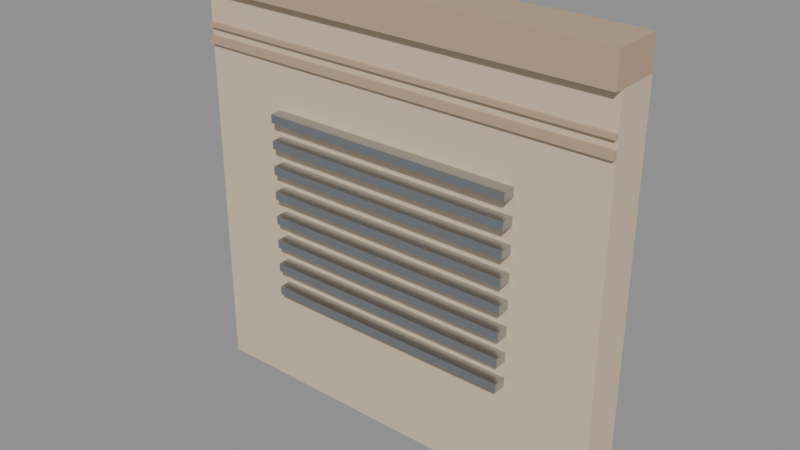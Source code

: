 # Source: city_office_service.blend  (saved by Blender 5.4.6; exported with 4.5.12 LTS)
import bpy
from mathutils import Matrix  # noqa: F401  (used for matrix-valued properties, if any)

bpy.ops.wm.read_factory_settings(use_empty=True)
scene = bpy.context.scene
scene.name = 'CityOfficeServiceAsset'

# ---- collections
col_stubby_cityofficeservice = bpy.data.collections.new('STUBBY_CityOfficeService'); scene.collection.children.link(col_stubby_cityofficeservice)

# ---- materials (node trees are filled in below, after node groups)
mat_city_plaster = bpy.data.materials.new('City_Plaster')
mat_city_plaster.use_backface_culling = True
mat_city_plaster.diffuse_color = (0.6724, 0.5395, 0.3916, 1.0)
mat_city_titanium = bpy.data.materials.new('City_Titanium')
mat_city_titanium.use_backface_culling = True
mat_city_titanium.diffuse_color = (0.4793, 0.5029, 0.5395, 1.0)
mat_city_relief = bpy.data.materials.new('City_Relief')
mat_city_relief.use_backface_culling = True
mat_city_relief.diffuse_color = (0.4969, 0.3564, 0.2423, 1.0)

# ---- material node trees
mat_city_plaster.use_nodes = True; mat_city_plaster.node_tree.nodes.clear()
_N = mat_city_plaster.node_tree.nodes; _L = mat_city_plaster.node_tree.links
n0 = _N.new('ShaderNodeBsdfPrincipled'); n0.name = 'Principled BSDF'; n0.location = (-200, 100)
n0.inputs[0].default_value = (0.6724, 0.5395, 0.3916, 1.0)
n0.inputs[2].default_value = 0.9
n0.inputs[10].default_value = 0.005
n1 = _N.new('ShaderNodeOutputMaterial'); n1.name = 'Material Output'; n1.location = (200, 100)
_L.new(n0.outputs[0], n1.inputs[0])
n1.is_active_output = True
mat_city_titanium.use_nodes = True; mat_city_titanium.node_tree.nodes.clear()
_N = mat_city_titanium.node_tree.nodes; _L = mat_city_titanium.node_tree.links
n0 = _N.new('ShaderNodeBsdfPrincipled'); n0.name = 'Principled BSDF'; n0.location = (-200, 100)
n0.inputs[0].default_value = (0.4793, 0.5029, 0.5395, 1.0)
n0.inputs[1].default_value = 1.0
n0.inputs[2].default_value = 0.32
n0.inputs[10].default_value = 0.005
n1 = _N.new('ShaderNodeOutputMaterial'); n1.name = 'Material Output'; n1.location = (200, 100)
_L.new(n0.outputs[0], n1.inputs[0])
n1.is_active_output = True
mat_city_relief.use_nodes = True; mat_city_relief.node_tree.nodes.clear()
_N = mat_city_relief.node_tree.nodes; _L = mat_city_relief.node_tree.links
n0 = _N.new('ShaderNodeBsdfPrincipled'); n0.name = 'Principled BSDF'; n0.location = (-200, 100)
n0.inputs[0].default_value = (0.4969, 0.3564, 0.2423, 1.0)
n0.inputs[2].default_value = 0.92
n0.inputs[10].default_value = 0.005
n1 = _N.new('ShaderNodeOutputMaterial'); n1.name = 'Material Output'; n1.location = (200, 100)
_L.new(n0.outputs[0], n1.inputs[0])
n1.is_active_output = True

# ---- meshes
me_cityofficeservice_wall = bpy.data.meshes.new('CityOfficeService_Wall')
me_cityofficeservice_wall.from_pydata([(0.0, 0.0, 0.0), (0.0, 0.0, 3.7), (0.0, 0.4, 0.0), (0.0, 0.4, 3.7), (4.0, 0.0, 0.0), (4.0, 0.0, 3.7), (4.0, 0.4, 0.0), (4.0, 0.4, 3.7)], [], [(0, 1, 3, 2), (2, 3, 7, 6), (6, 7, 5, 4), (4, 5, 1, 0), (2, 6, 4, 0), (7, 3, 1, 5)])
_uv = me_cityofficeservice_wall.uv_layers.new(name='UVMap')
_uv.uv.foreach_set('vector', [0.0, 0.0, 0.0, 3.7, 0.4, 3.7, 0.4, 0.0, 0.0, 0.0, 0.0, 3.7, 4.0, 3.7, 4.0, 0.0, 0.4, 0.0, 0.4, 3.7, 0.0, 3.7, 0.0, 0.0, 4.0, 0.0, 4.0, 3.7, 0.0, 3.7, 0.0, 0.0, 0.0, 0.4, 4.0, 0.4, 4.0, 0.0, 0.0, 0.0, 4.0, 0.4, 0.0, 0.4, 0.0, 0.0, 4.0, 0.0])
me_cityofficeservice_wall.materials.append(mat_city_plaster)
me_cityofficeservice_wall.update()
me_cityofficeservice_louvre0 = bpy.data.meshes.new('CityOfficeService_Louvre0')
me_cityofficeservice_louvre0.from_pydata([(0.8, -0.12, 1.0), (0.8, -0.12, 1.08), (0.8, 0.0, 1.0), (0.8, 0.0, 1.08), (3.2, -0.12, 1.0), (3.2, -0.12, 1.08), (3.2, 0.0, 1.0), (3.2, 0.0, 1.08)], [], [(0, 1, 3, 2), (2, 3, 7, 6), (6, 7, 5, 4), (4, 5, 1, 0), (2, 6, 4, 0), (7, 3, 1, 5)])
_uv = me_cityofficeservice_louvre0.uv_layers.new(name='UVMap')
_uv.uv.foreach_set('vector', [-0.12, 1.0, -0.12, 1.08, 0.0, 1.08, 0.0, 1.0, 0.8, 1.0, 0.8, 1.08, 3.2, 1.08, 3.2, 1.0, 0.0, 1.0, 0.0, 1.08, -0.12, 1.08, -0.12, 1.0, 3.2, 1.0, 3.2, 1.08, 0.8, 1.08, 0.8, 1.0, 0.8, 0.0, 3.2, 0.0, 3.2, -0.12, 0.8, -0.12, 3.2, 0.0, 0.8, 0.0, 0.8, -0.12, 3.2, -0.12])
me_cityofficeservice_louvre0.materials.append(mat_city_titanium)
me_cityofficeservice_louvre0.update()
me_cityofficeservice_louvre1 = bpy.data.meshes.new('CityOfficeService_Louvre1')
me_cityofficeservice_louvre1.from_pydata([(0.8, -0.12, 1.24), (0.8, -0.12, 1.32), (0.8, 0.0, 1.24), (0.8, 0.0, 1.32), (3.2, -0.12, 1.24), (3.2, -0.12, 1.32), (3.2, 0.0, 1.24), (3.2, 0.0, 1.32)], [], [(0, 1, 3, 2), (2, 3, 7, 6), (6, 7, 5, 4), (4, 5, 1, 0), (2, 6, 4, 0), (7, 3, 1, 5)])
_uv = me_cityofficeservice_louvre1.uv_layers.new(name='UVMap')
_uv.uv.foreach_set('vector', [-0.12, 1.24, -0.12, 1.32, 0.0, 1.32, 0.0, 1.24, 0.8, 1.24, 0.8, 1.32, 3.2, 1.32, 3.2, 1.24, 0.0, 1.24, 0.0, 1.32, -0.12, 1.32, -0.12, 1.24, 3.2, 1.24, 3.2, 1.32, 0.8, 1.32, 0.8, 1.24, 0.8, 0.0, 3.2, 0.0, 3.2, -0.12, 0.8, -0.12, 3.2, 0.0, 0.8, 0.0, 0.8, -0.12, 3.2, -0.12])
me_cityofficeservice_louvre1.materials.append(mat_city_titanium)
me_cityofficeservice_louvre1.update()
me_cityofficeservice_louvre2 = bpy.data.meshes.new('CityOfficeService_Louvre2')
me_cityofficeservice_louvre2.from_pydata([(0.8, -0.12, 1.48), (0.8, -0.12, 1.56), (0.8, 0.0, 1.48), (0.8, 0.0, 1.56), (3.2, -0.12, 1.48), (3.2, -0.12, 1.56), (3.2, 0.0, 1.48), (3.2, 0.0, 1.56)], [], [(0, 1, 3, 2), (2, 3, 7, 6), (6, 7, 5, 4), (4, 5, 1, 0), (2, 6, 4, 0), (7, 3, 1, 5)])
_uv = me_cityofficeservice_louvre2.uv_layers.new(name='UVMap')
_uv.uv.foreach_set('vector', [-0.12, 1.48, -0.12, 1.56, 0.0, 1.56, 0.0, 1.48, 0.8, 1.48, 0.8, 1.56, 3.2, 1.56, 3.2, 1.48, 0.0, 1.48, 0.0, 1.56, -0.12, 1.56, -0.12, 1.48, 3.2, 1.48, 3.2, 1.56, 0.8, 1.56, 0.8, 1.48, 0.8, 0.0, 3.2, 0.0, 3.2, -0.12, 0.8, -0.12, 3.2, 0.0, 0.8, 0.0, 0.8, -0.12, 3.2, -0.12])
me_cityofficeservice_louvre2.materials.append(mat_city_titanium)
me_cityofficeservice_louvre2.update()
me_cityofficeservice_louvre3 = bpy.data.meshes.new('CityOfficeService_Louvre3')
me_cityofficeservice_louvre3.from_pydata([(0.8, -0.12, 1.72), (0.8, -0.12, 1.8), (0.8, 0.0, 1.72), (0.8, 0.0, 1.8), (3.2, -0.12, 1.72), (3.2, -0.12, 1.8), (3.2, 0.0, 1.72), (3.2, 0.0, 1.8)], [], [(0, 1, 3, 2), (2, 3, 7, 6), (6, 7, 5, 4), (4, 5, 1, 0), (2, 6, 4, 0), (7, 3, 1, 5)])
_uv = me_cityofficeservice_louvre3.uv_layers.new(name='UVMap')
_uv.uv.foreach_set('vector', [-0.12, 1.72, -0.12, 1.8, 0.0, 1.8, 0.0, 1.72, 0.8, 1.72, 0.8, 1.8, 3.2, 1.8, 3.2, 1.72, 0.0, 1.72, 0.0, 1.8, -0.12, 1.8, -0.12, 1.72, 3.2, 1.72, 3.2, 1.8, 0.8, 1.8, 0.8, 1.72, 0.8, 0.0, 3.2, 0.0, 3.2, -0.12, 0.8, -0.12, 3.2, 0.0, 0.8, 0.0, 0.8, -0.12, 3.2, -0.12])
me_cityofficeservice_louvre3.materials.append(mat_city_titanium)
me_cityofficeservice_louvre3.update()
me_cityofficeservice_louvre4 = bpy.data.meshes.new('CityOfficeService_Louvre4')
me_cityofficeservice_louvre4.from_pydata([(0.8, -0.12, 1.96), (0.8, -0.12, 2.04), (0.8, 0.0, 1.96), (0.8, 0.0, 2.04), (3.2, -0.12, 1.96), (3.2, -0.12, 2.04), (3.2, 0.0, 1.96), (3.2, 0.0, 2.04)], [], [(0, 1, 3, 2), (2, 3, 7, 6), (6, 7, 5, 4), (4, 5, 1, 0), (2, 6, 4, 0), (7, 3, 1, 5)])
_uv = me_cityofficeservice_louvre4.uv_layers.new(name='UVMap')
_uv.uv.foreach_set('vector', [-0.12, 1.96, -0.12, 2.04, 0.0, 2.04, 0.0, 1.96, 0.8, 1.96, 0.8, 2.04, 3.2, 2.04, 3.2, 1.96, 0.0, 1.96, 0.0, 2.04, -0.12, 2.04, -0.12, 1.96, 3.2, 1.96, 3.2, 2.04, 0.8, 2.04, 0.8, 1.96, 0.8, 0.0, 3.2, 0.0, 3.2, -0.12, 0.8, -0.12, 3.2, 0.0, 0.8, 0.0, 0.8, -0.12, 3.2, -0.12])
me_cityofficeservice_louvre4.materials.append(mat_city_titanium)
me_cityofficeservice_louvre4.update()
me_cityofficeservice_louvre5 = bpy.data.meshes.new('CityOfficeService_Louvre5')
me_cityofficeservice_louvre5.from_pydata([(0.8, -0.12, 2.2), (0.8, -0.12, 2.28), (0.8, 0.0, 2.2), (0.8, 0.0, 2.28), (3.2, -0.12, 2.2), (3.2, -0.12, 2.28), (3.2, 0.0, 2.2), (3.2, 0.0, 2.28)], [], [(0, 1, 3, 2), (2, 3, 7, 6), (6, 7, 5, 4), (4, 5, 1, 0), (2, 6, 4, 0), (7, 3, 1, 5)])
_uv = me_cityofficeservice_louvre5.uv_layers.new(name='UVMap')
_uv.uv.foreach_set('vector', [-0.12, 2.2, -0.12, 2.28, 0.0, 2.28, 0.0, 2.2, 0.8, 2.2, 0.8, 2.28, 3.2, 2.28, 3.2, 2.2, 0.0, 2.2, 0.0, 2.28, -0.12, 2.28, -0.12, 2.2, 3.2, 2.2, 3.2, 2.28, 0.8, 2.28, 0.8, 2.2, 0.8, 0.0, 3.2, 0.0, 3.2, -0.12, 0.8, -0.12, 3.2, 0.0, 0.8, 0.0, 0.8, -0.12, 3.2, -0.12])
me_cityofficeservice_louvre5.materials.append(mat_city_titanium)
me_cityofficeservice_louvre5.update()
me_cityofficeservice_louvre6 = bpy.data.meshes.new('CityOfficeService_Louvre6')
me_cityofficeservice_louvre6.from_pydata([(0.8, -0.12, 2.44), (0.8, -0.12, 2.52), (0.8, 0.0, 2.44), (0.8, 0.0, 2.52), (3.2, -0.12, 2.44), (3.2, -0.12, 2.52), (3.2, 0.0, 2.44), (3.2, 0.0, 2.52)], [], [(0, 1, 3, 2), (2, 3, 7, 6), (6, 7, 5, 4), (4, 5, 1, 0), (2, 6, 4, 0), (7, 3, 1, 5)])
_uv = me_cityofficeservice_louvre6.uv_layers.new(name='UVMap')
_uv.uv.foreach_set('vector', [-0.12, 2.44, -0.12, 2.52, 0.0, 2.52, 0.0, 2.44, 0.8, 2.44, 0.8, 2.52, 3.2, 2.52, 3.2, 2.44, 0.0, 2.44, 0.0, 2.52, -0.12, 2.52, -0.12, 2.44, 3.2, 2.44, 3.2, 2.52, 0.8, 2.52, 0.8, 2.44, 0.8, 0.0, 3.2, 0.0, 3.2, -0.12, 0.8, -0.12, 3.2, 0.0, 0.8, 0.0, 0.8, -0.12, 3.2, -0.12])
me_cityofficeservice_louvre6.materials.append(mat_city_titanium)
me_cityofficeservice_louvre6.update()
me_cityofficeservice_louvre7 = bpy.data.meshes.new('CityOfficeService_Louvre7')
me_cityofficeservice_louvre7.from_pydata([(0.8, -0.12, 2.68), (0.8, -0.12, 2.76), (0.8, 0.0, 2.68), (0.8, 0.0, 2.76), (3.2, -0.12, 2.68), (3.2, -0.12, 2.76), (3.2, 0.0, 2.68), (3.2, 0.0, 2.76)], [], [(0, 1, 3, 2), (2, 3, 7, 6), (6, 7, 5, 4), (4, 5, 1, 0), (2, 6, 4, 0), (7, 3, 1, 5)])
_uv = me_cityofficeservice_louvre7.uv_layers.new(name='UVMap')
_uv.uv.foreach_set('vector', [-0.12, 2.68, -0.12, 2.76, 0.0, 2.76, 0.0, 2.68, 0.8, 2.68, 0.8, 2.76, 3.2, 2.76, 3.2, 2.68, 0.0, 2.68, 0.0, 2.76, -0.12, 2.76, -0.12, 2.68, 3.2, 2.68, 3.2, 2.76, 0.8, 2.76, 0.8, 2.68, 0.8, 0.0, 3.2, 0.0, 3.2, -0.12, 0.8, -0.12, 3.2, 0.0, 0.8, 0.0, 0.8, -0.12, 3.2, -0.12])
me_cityofficeservice_louvre7.materials.append(mat_city_titanium)
me_cityofficeservice_louvre7.update()
me_cityofficeservice_strata0 = bpy.data.meshes.new('CityOfficeService_Strata0')
me_cityofficeservice_strata0.from_pydata([(0.0, -0.035, 3.2), (0.0, -0.035, 3.27), (0.0, 0.0, 3.2), (0.0, 0.0, 3.27), (4.0, -0.035, 3.2), (4.0, -0.035, 3.27), (4.0, 0.0, 3.2), (4.0, 0.0, 3.27)], [], [(0, 1, 3, 2), (2, 3, 7, 6), (6, 7, 5, 4), (4, 5, 1, 0), (2, 6, 4, 0), (7, 3, 1, 5)])
_uv = me_cityofficeservice_strata0.uv_layers.new(name='UVMap')
_uv.uv.foreach_set('vector', [-0.035, 3.2, -0.035, 3.27, 0.0, 3.27, 0.0, 3.2, 0.0, 3.2, 0.0, 3.27, 4.0, 3.27, 4.0, 3.2, 0.0, 3.2, 0.0, 3.27, -0.035, 3.27, -0.035, 3.2, 4.0, 3.2, 4.0, 3.27, 0.0, 3.27, 0.0, 3.2, 0.0, 0.0, 4.0, 0.0, 4.0, -0.035, 0.0, -0.035, 4.0, 0.0, 0.0, 0.0, 0.0, -0.035, 4.0, -0.035])
me_cityofficeservice_strata0.materials.append(mat_city_relief)
me_cityofficeservice_strata0.update()
me_cityofficeservice_strata1 = bpy.data.meshes.new('CityOfficeService_Strata1')
me_cityofficeservice_strata1.from_pydata([(0.0, -0.035, 3.35), (0.0, -0.035, 3.39), (0.0, 0.0, 3.35), (0.0, 0.0, 3.39), (4.0, -0.035, 3.35), (4.0, -0.035, 3.39), (4.0, 0.0, 3.35), (4.0, 0.0, 3.39)], [], [(0, 1, 3, 2), (2, 3, 7, 6), (6, 7, 5, 4), (4, 5, 1, 0), (2, 6, 4, 0), (7, 3, 1, 5)])
_uv = me_cityofficeservice_strata1.uv_layers.new(name='UVMap')
_uv.uv.foreach_set('vector', [-0.035, 3.35, -0.035, 3.39, 0.0, 3.39, 0.0, 3.35, 0.0, 3.35, 0.0, 3.39, 4.0, 3.39, 4.0, 3.35, 0.0, 3.35, 0.0, 3.39, -0.035, 3.39, -0.035, 3.35, 4.0, 3.35, 4.0, 3.39, 0.0, 3.39, 0.0, 3.35, 0.0, 0.0, 4.0, 0.0, 4.0, -0.035, 0.0, -0.035, 4.0, 0.0, 0.0, 0.0, 0.0, -0.035, 4.0, -0.035])
me_cityofficeservice_strata1.materials.append(mat_city_relief)
me_cityofficeservice_strata1.update()
me_cityofficeservice_band = bpy.data.meshes.new('CityOfficeService_Band')
me_cityofficeservice_band.from_pydata([(0.0, -0.08, 3.7), (0.0, -0.08, 4.0), (0.0, 0.4, 3.7), (0.0, 0.4, 4.0), (4.0, -0.08, 3.7), (4.0, -0.08, 4.0), (4.0, 0.4, 3.7), (4.0, 0.4, 4.0)], [], [(0, 1, 3, 2), (2, 3, 7, 6), (6, 7, 5, 4), (4, 5, 1, 0), (2, 6, 4, 0), (7, 3, 1, 5)])
_uv = me_cityofficeservice_band.uv_layers.new(name='UVMap')
_uv.uv.foreach_set('vector', [-0.08, 3.7, -0.08, 4.0, 0.4, 4.0, 0.4, 3.7, 0.0, 3.7, 0.0, 4.0, 4.0, 4.0, 4.0, 3.7, 0.4, 3.7, 0.4, 4.0, -0.08, 4.0, -0.08, 3.7, 4.0, 3.7, 4.0, 4.0, 0.0, 4.0, 0.0, 3.7, 0.0, 0.4, 4.0, 0.4, 4.0, -0.08, 0.0, -0.08, 4.0, 0.4, 0.0, 0.4, 0.0, -0.08, 4.0, -0.08])
me_cityofficeservice_band.materials.append(mat_city_relief)
me_cityofficeservice_band.update()

# ---- objects
ob_cityofficeservice_root = bpy.data.objects.new('CityOfficeService_Root', None)
ob_cityofficeservice_wall = bpy.data.objects.new('CityOfficeService_Wall', me_cityofficeservice_wall)
ob_cityofficeservice_louvre0 = bpy.data.objects.new('CityOfficeService_Louvre0', me_cityofficeservice_louvre0)
ob_cityofficeservice_louvre1 = bpy.data.objects.new('CityOfficeService_Louvre1', me_cityofficeservice_louvre1)
ob_cityofficeservice_louvre2 = bpy.data.objects.new('CityOfficeService_Louvre2', me_cityofficeservice_louvre2)
ob_cityofficeservice_louvre3 = bpy.data.objects.new('CityOfficeService_Louvre3', me_cityofficeservice_louvre3)
ob_cityofficeservice_louvre4 = bpy.data.objects.new('CityOfficeService_Louvre4', me_cityofficeservice_louvre4)
ob_cityofficeservice_louvre5 = bpy.data.objects.new('CityOfficeService_Louvre5', me_cityofficeservice_louvre5)
ob_cityofficeservice_louvre6 = bpy.data.objects.new('CityOfficeService_Louvre6', me_cityofficeservice_louvre6)
ob_cityofficeservice_louvre7 = bpy.data.objects.new('CityOfficeService_Louvre7', me_cityofficeservice_louvre7)
ob_cityofficeservice_strata0 = bpy.data.objects.new('CityOfficeService_Strata0', me_cityofficeservice_strata0)
ob_cityofficeservice_strata1 = bpy.data.objects.new('CityOfficeService_Strata1', me_cityofficeservice_strata1)
ob_cityofficeservice_band = bpy.data.objects.new('CityOfficeService_Band', me_cityofficeservice_band)
ob_city_office_service_lod0 = bpy.data.objects.new('city_office_service_LOD0', None)

# ---- transforms, parenting, visibility, modifiers, constraints
ob_cityofficeservice_root.location = (0.0, 0.0, 0.0)
ob_cityofficeservice_wall.parent = ob_city_office_service_lod0
ob_cityofficeservice_wall.location = (0.0, 0.0, 0.0)
ob_cityofficeservice_louvre0.parent = ob_city_office_service_lod0
ob_cityofficeservice_louvre0.location = (0.0, 0.0, 0.0)
ob_cityofficeservice_louvre1.parent = ob_city_office_service_lod0
ob_cityofficeservice_louvre1.location = (0.0, 0.0, 0.0)
ob_cityofficeservice_louvre2.parent = ob_city_office_service_lod0
ob_cityofficeservice_louvre2.location = (0.0, 0.0, 0.0)
ob_cityofficeservice_louvre3.parent = ob_city_office_service_lod0
ob_cityofficeservice_louvre3.location = (0.0, 0.0, 0.0)
ob_cityofficeservice_louvre4.parent = ob_city_office_service_lod0
ob_cityofficeservice_louvre4.location = (0.0, 0.0, 0.0)
ob_cityofficeservice_louvre5.parent = ob_city_office_service_lod0
ob_cityofficeservice_louvre5.location = (0.0, 0.0, 0.0)
ob_cityofficeservice_louvre6.parent = ob_city_office_service_lod0
ob_cityofficeservice_louvre6.location = (0.0, 0.0, 0.0)
ob_cityofficeservice_louvre7.parent = ob_city_office_service_lod0
ob_cityofficeservice_louvre7.location = (0.0, 0.0, 0.0)
ob_cityofficeservice_strata0.parent = ob_city_office_service_lod0
ob_cityofficeservice_strata0.location = (0.0, 0.0, 0.0)
ob_cityofficeservice_strata1.parent = ob_city_office_service_lod0
ob_cityofficeservice_strata1.location = (0.0, 0.0, 0.0)
ob_cityofficeservice_band.parent = ob_city_office_service_lod0
ob_cityofficeservice_band.location = (0.0, 0.0, 0.0)
ob_city_office_service_lod0.parent = ob_cityofficeservice_root
ob_city_office_service_lod0.location = (0.0, 0.0, 0.0)

# ---- collection membership
col_stubby_cityofficeservice.objects.link(ob_cityofficeservice_root)
col_stubby_cityofficeservice.objects.link(ob_cityofficeservice_wall)
col_stubby_cityofficeservice.objects.link(ob_cityofficeservice_louvre0)
col_stubby_cityofficeservice.objects.link(ob_cityofficeservice_louvre1)
col_stubby_cityofficeservice.objects.link(ob_cityofficeservice_louvre2)
col_stubby_cityofficeservice.objects.link(ob_cityofficeservice_louvre3)
col_stubby_cityofficeservice.objects.link(ob_cityofficeservice_louvre4)
col_stubby_cityofficeservice.objects.link(ob_cityofficeservice_louvre5)
col_stubby_cityofficeservice.objects.link(ob_cityofficeservice_louvre6)
col_stubby_cityofficeservice.objects.link(ob_cityofficeservice_louvre7)
col_stubby_cityofficeservice.objects.link(ob_cityofficeservice_strata0)
col_stubby_cityofficeservice.objects.link(ob_cityofficeservice_strata1)
col_stubby_cityofficeservice.objects.link(ob_cityofficeservice_band)
col_stubby_cityofficeservice.objects.link(ob_city_office_service_lod0)

# ---- scene / render settings (as saved in the file)
scene.frame_start = 1; scene.frame_end = 250; scene.frame_set(1)
scene.render.engine = 'BLENDER_EEVEE_NEXT'
scene.render.image_settings.exr_codec = 'NONE'
scene.render.use_bake_clear = False
scene.render.bake_margin = 0
scene.render.bake_bias = 0.0
scene.render.bake_samples = 0
scene.render.simplify_subdivision_render = 0
scene.render.simplify_child_particles_render = 0.0
scene.render.compositor_device = 'GPU'
scene.eevee.use_volume_custom_range = False
scene.eevee.gtao_distance = 0.0
scene.eevee.use_fast_gi = False
scene.eevee.fast_gi_thickness_near = 0.1
scene.eevee.fast_gi_thickness_far = 0.0
scene.eevee.ray_tracing_options.screen_trace_thickness = 0.1
bpy.context.view_layer.update()

# ---- added for rendering (the .blend has no active camera and no usable light): camera, sun + grey world if the file has none
cam_auto = bpy.data.cameras.new('AutoCamera')
cam_auto.lens = 50.0
cam_auto.sensor_width = 36.0
cam_auto.clip_end = 1000.0
ob_auto_camera = bpy.data.objects.new('AutoCamera', cam_auto)
scene.collection.objects.link(ob_auto_camera)
ob_auto_camera.location = (7.25593, -6.16711, 6.20474)
ob_auto_camera.rotation_euler = (1.09748, -7.21219e-08, 0.694738)
scene.camera = ob_auto_camera
light_auto_sun = bpy.data.lights.new('AutoSun', 'SUN')
light_auto_sun.energy = 3.0
light_auto_sun.angle = 0.0523599
ob_auto_sun = bpy.data.objects.new('AutoSun', light_auto_sun)
scene.collection.objects.link(ob_auto_sun)
ob_auto_sun.rotation_euler = (0.872665, 0.174533, 0.523599)
if scene.world is None:
    world_auto = bpy.data.worlds.new('AutoWorld')
    world_auto.color = (0.3, 0.3, 0.3)
    scene.world = world_auto
bpy.context.view_layer.update()
